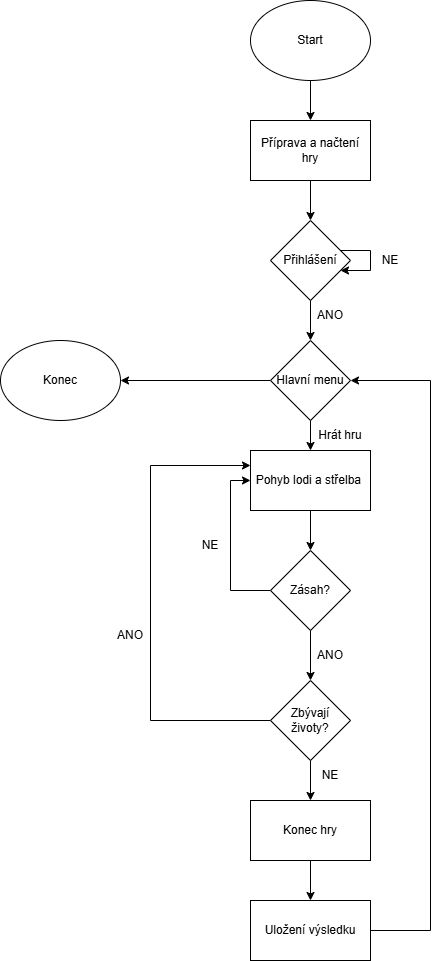

The diagram above was exported from draw.io. Its source (the exported page's mxGraphModel, read from the mxfile embedded in the PNG):
<mxGraphModel dx="2583" dy="936" grid="0" gridSize="10" guides="1" tooltips="1" connect="1" arrows="1" fold="1" page="0" pageScale="1" pageWidth="827" pageHeight="1169" background="#ffffff" math="0" shadow="0">
  <root>
    <mxCell id="0" />
    <mxCell id="1" parent="0" />
    <mxCell id="LeOsbKyQXBFQYvJfvjHB-11" edge="1" parent="1" source="LeOsbKyQXBFQYvJfvjHB-1" style="edgeStyle=orthogonalEdgeStyle;rounded=0;orthogonalLoop=1;jettySize=auto;html=1;entryX=0.5;entryY=0;entryDx=0;entryDy=0;" target="LeOsbKyQXBFQYvJfvjHB-2">
      <mxGeometry relative="1" as="geometry" />
    </mxCell>
    <mxCell id="LeOsbKyQXBFQYvJfvjHB-1" parent="1" style="ellipse;whiteSpace=wrap;html=1;fillColor=default;gradientColor=none;" value="Start" vertex="1">
      <mxGeometry height="80" width="120" x="340" y="60" as="geometry" />
    </mxCell>
    <mxCell id="LeOsbKyQXBFQYvJfvjHB-12" edge="1" parent="1" source="LeOsbKyQXBFQYvJfvjHB-2" style="edgeStyle=orthogonalEdgeStyle;rounded=0;orthogonalLoop=1;jettySize=auto;html=1;entryX=0.5;entryY=0;entryDx=0;entryDy=0;" target="LeOsbKyQXBFQYvJfvjHB-3">
      <mxGeometry relative="1" as="geometry" />
    </mxCell>
    <mxCell id="LeOsbKyQXBFQYvJfvjHB-2" parent="1" style="rounded=0;whiteSpace=wrap;html=1;" value="Příprava a načtení hry" vertex="1">
      <mxGeometry height="60" width="120" x="340" y="180" as="geometry" />
    </mxCell>
    <mxCell id="LeOsbKyQXBFQYvJfvjHB-13" edge="1" parent="1" source="LeOsbKyQXBFQYvJfvjHB-3" style="edgeStyle=orthogonalEdgeStyle;rounded=0;orthogonalLoop=1;jettySize=auto;html=1;entryX=0.5;entryY=0;entryDx=0;entryDy=0;" target="LeOsbKyQXBFQYvJfvjHB-4">
      <mxGeometry relative="1" as="geometry" />
    </mxCell>
    <mxCell id="LeOsbKyQXBFQYvJfvjHB-3" parent="1" style="rhombus;whiteSpace=wrap;html=1;" value="Přihlášení" vertex="1">
      <mxGeometry height="80" width="80" x="360" y="280" as="geometry" />
    </mxCell>
    <mxCell id="LeOsbKyQXBFQYvJfvjHB-17" edge="1" parent="1" source="LeOsbKyQXBFQYvJfvjHB-4" style="edgeStyle=orthogonalEdgeStyle;rounded=0;orthogonalLoop=1;jettySize=auto;html=1;entryX=0.5;entryY=0;entryDx=0;entryDy=0;" target="LeOsbKyQXBFQYvJfvjHB-5">
      <mxGeometry relative="1" as="geometry" />
    </mxCell>
    <mxCell id="LeOsbKyQXBFQYvJfvjHB-26" edge="1" parent="1" source="LeOsbKyQXBFQYvJfvjHB-4" style="edgeStyle=orthogonalEdgeStyle;rounded=0;orthogonalLoop=1;jettySize=auto;html=1;entryX=1;entryY=0.5;entryDx=0;entryDy=0;" target="LeOsbKyQXBFQYvJfvjHB-10">
      <mxGeometry relative="1" as="geometry" />
    </mxCell>
    <mxCell id="LeOsbKyQXBFQYvJfvjHB-4" parent="1" style="rhombus;whiteSpace=wrap;html=1;" value="Hlavní menu" vertex="1">
      <mxGeometry height="80" width="80" x="360" y="400" as="geometry" />
    </mxCell>
    <mxCell id="LeOsbKyQXBFQYvJfvjHB-19" edge="1" parent="1" source="LeOsbKyQXBFQYvJfvjHB-5" style="edgeStyle=orthogonalEdgeStyle;rounded=0;orthogonalLoop=1;jettySize=auto;html=1;entryX=0.5;entryY=0;entryDx=0;entryDy=0;" target="LeOsbKyQXBFQYvJfvjHB-6">
      <mxGeometry relative="1" as="geometry" />
    </mxCell>
    <mxCell id="LeOsbKyQXBFQYvJfvjHB-5" parent="1" style="rounded=0;whiteSpace=wrap;html=1;" value="Pohyb lodi a střelba&amp;nbsp;" vertex="1">
      <mxGeometry height="60" width="120" x="340" y="510" as="geometry" />
    </mxCell>
    <mxCell id="LeOsbKyQXBFQYvJfvjHB-20" edge="1" parent="1" source="LeOsbKyQXBFQYvJfvjHB-6" style="edgeStyle=orthogonalEdgeStyle;rounded=0;orthogonalLoop=1;jettySize=auto;html=1;entryX=0;entryY=0.5;entryDx=0;entryDy=0;" target="LeOsbKyQXBFQYvJfvjHB-5">
      <mxGeometry relative="1" as="geometry">
        <Array as="points">
          <mxPoint x="320" y="650" />
          <mxPoint x="320" y="540" />
        </Array>
      </mxGeometry>
    </mxCell>
    <mxCell id="LeOsbKyQXBFQYvJfvjHB-22" edge="1" parent="1" source="LeOsbKyQXBFQYvJfvjHB-6" style="edgeStyle=orthogonalEdgeStyle;rounded=0;orthogonalLoop=1;jettySize=auto;html=1;entryX=0.5;entryY=0;entryDx=0;entryDy=0;" target="LeOsbKyQXBFQYvJfvjHB-7">
      <mxGeometry relative="1" as="geometry" />
    </mxCell>
    <mxCell id="LeOsbKyQXBFQYvJfvjHB-6" parent="1" style="rhombus;whiteSpace=wrap;html=1;" value="Zásah?" vertex="1">
      <mxGeometry height="80" width="80" x="360" y="610" as="geometry" />
    </mxCell>
    <mxCell id="LeOsbKyQXBFQYvJfvjHB-24" edge="1" parent="1" source="LeOsbKyQXBFQYvJfvjHB-7" style="edgeStyle=orthogonalEdgeStyle;rounded=0;orthogonalLoop=1;jettySize=auto;html=1;entryX=0;entryY=0.25;entryDx=0;entryDy=0;" target="LeOsbKyQXBFQYvJfvjHB-5">
      <mxGeometry relative="1" as="geometry">
        <Array as="points">
          <mxPoint x="240" y="780" />
          <mxPoint x="240" y="525" />
        </Array>
      </mxGeometry>
    </mxCell>
    <mxCell id="LeOsbKyQXBFQYvJfvjHB-27" edge="1" parent="1" source="LeOsbKyQXBFQYvJfvjHB-7" style="edgeStyle=orthogonalEdgeStyle;rounded=0;orthogonalLoop=1;jettySize=auto;html=1;entryX=0.5;entryY=0;entryDx=0;entryDy=0;" target="LeOsbKyQXBFQYvJfvjHB-8">
      <mxGeometry relative="1" as="geometry" />
    </mxCell>
    <mxCell id="LeOsbKyQXBFQYvJfvjHB-7" parent="1" style="rhombus;whiteSpace=wrap;html=1;" value="Zbývají životy?" vertex="1">
      <mxGeometry height="80" width="80" x="360" y="740" as="geometry" />
    </mxCell>
    <mxCell id="LeOsbKyQXBFQYvJfvjHB-29" edge="1" parent="1" source="LeOsbKyQXBFQYvJfvjHB-8" style="edgeStyle=orthogonalEdgeStyle;rounded=0;orthogonalLoop=1;jettySize=auto;html=1;entryX=0.5;entryY=0;entryDx=0;entryDy=0;" target="LeOsbKyQXBFQYvJfvjHB-9">
      <mxGeometry relative="1" as="geometry" />
    </mxCell>
    <mxCell id="LeOsbKyQXBFQYvJfvjHB-8" parent="1" style="rounded=0;whiteSpace=wrap;html=1;" value="Konec hry" vertex="1">
      <mxGeometry height="60" width="120" x="340" y="860" as="geometry" />
    </mxCell>
    <mxCell id="LeOsbKyQXBFQYvJfvjHB-30" edge="1" parent="1" source="LeOsbKyQXBFQYvJfvjHB-9" style="edgeStyle=orthogonalEdgeStyle;rounded=0;orthogonalLoop=1;jettySize=auto;html=1;entryX=1;entryY=0.5;entryDx=0;entryDy=0;" target="LeOsbKyQXBFQYvJfvjHB-4">
      <mxGeometry relative="1" as="geometry">
        <Array as="points">
          <mxPoint x="520" y="990" />
          <mxPoint x="520" y="440" />
        </Array>
      </mxGeometry>
    </mxCell>
    <mxCell id="LeOsbKyQXBFQYvJfvjHB-9" parent="1" style="rounded=0;whiteSpace=wrap;html=1;" value="Uložení výsledku" vertex="1">
      <mxGeometry height="60" width="120" x="340" y="960" as="geometry" />
    </mxCell>
    <mxCell id="LeOsbKyQXBFQYvJfvjHB-10" parent="1" style="ellipse;whiteSpace=wrap;html=1;" value="Konec" vertex="1">
      <mxGeometry height="80" width="120" x="90" y="400" as="geometry" />
    </mxCell>
    <mxCell id="LeOsbKyQXBFQYvJfvjHB-14" parent="1" style="text;html=1;whiteSpace=wrap;strokeColor=none;fillColor=none;align=center;verticalAlign=middle;rounded=0;" value="ANO" vertex="1">
      <mxGeometry height="30" width="60" x="390" y="360" as="geometry" />
    </mxCell>
    <mxCell id="LeOsbKyQXBFQYvJfvjHB-15" edge="1" parent="1" source="LeOsbKyQXBFQYvJfvjHB-3" style="edgeStyle=orthogonalEdgeStyle;rounded=0;orthogonalLoop=1;jettySize=auto;html=1;" target="LeOsbKyQXBFQYvJfvjHB-3">
      <mxGeometry relative="1" as="geometry" />
    </mxCell>
    <mxCell id="LeOsbKyQXBFQYvJfvjHB-16" parent="1" style="text;html=1;whiteSpace=wrap;strokeColor=none;fillColor=none;align=center;verticalAlign=middle;rounded=0;" value="NE" vertex="1">
      <mxGeometry height="30" width="60" x="450" y="305" as="geometry" />
    </mxCell>
    <mxCell id="LeOsbKyQXBFQYvJfvjHB-18" parent="1" style="text;html=1;whiteSpace=wrap;strokeColor=none;fillColor=none;align=center;verticalAlign=middle;rounded=0;" value="Hrát hru" vertex="1">
      <mxGeometry height="30" width="60" x="400" y="480" as="geometry" />
    </mxCell>
    <mxCell id="LeOsbKyQXBFQYvJfvjHB-21" parent="1" style="text;html=1;whiteSpace=wrap;strokeColor=none;fillColor=none;align=center;verticalAlign=middle;rounded=0;" value="NE" vertex="1">
      <mxGeometry height="30" width="60" x="270" y="590" as="geometry" />
    </mxCell>
    <mxCell id="LeOsbKyQXBFQYvJfvjHB-23" parent="1" style="text;html=1;whiteSpace=wrap;strokeColor=none;fillColor=none;align=center;verticalAlign=middle;rounded=0;" value="ANO" vertex="1">
      <mxGeometry height="30" width="60" x="390" y="700" as="geometry" />
    </mxCell>
    <mxCell id="LeOsbKyQXBFQYvJfvjHB-25" parent="1" style="text;html=1;whiteSpace=wrap;strokeColor=none;fillColor=none;align=center;verticalAlign=middle;rounded=0;" value="ANO" vertex="1">
      <mxGeometry height="30" width="60" x="190" y="680" as="geometry" />
    </mxCell>
    <mxCell id="LeOsbKyQXBFQYvJfvjHB-28" parent="1" style="text;html=1;whiteSpace=wrap;strokeColor=none;fillColor=none;align=center;verticalAlign=middle;rounded=0;" value="NE" vertex="1">
      <mxGeometry height="30" width="60" x="390" y="820" as="geometry" />
    </mxCell>
  </root>
</mxGraphModel>